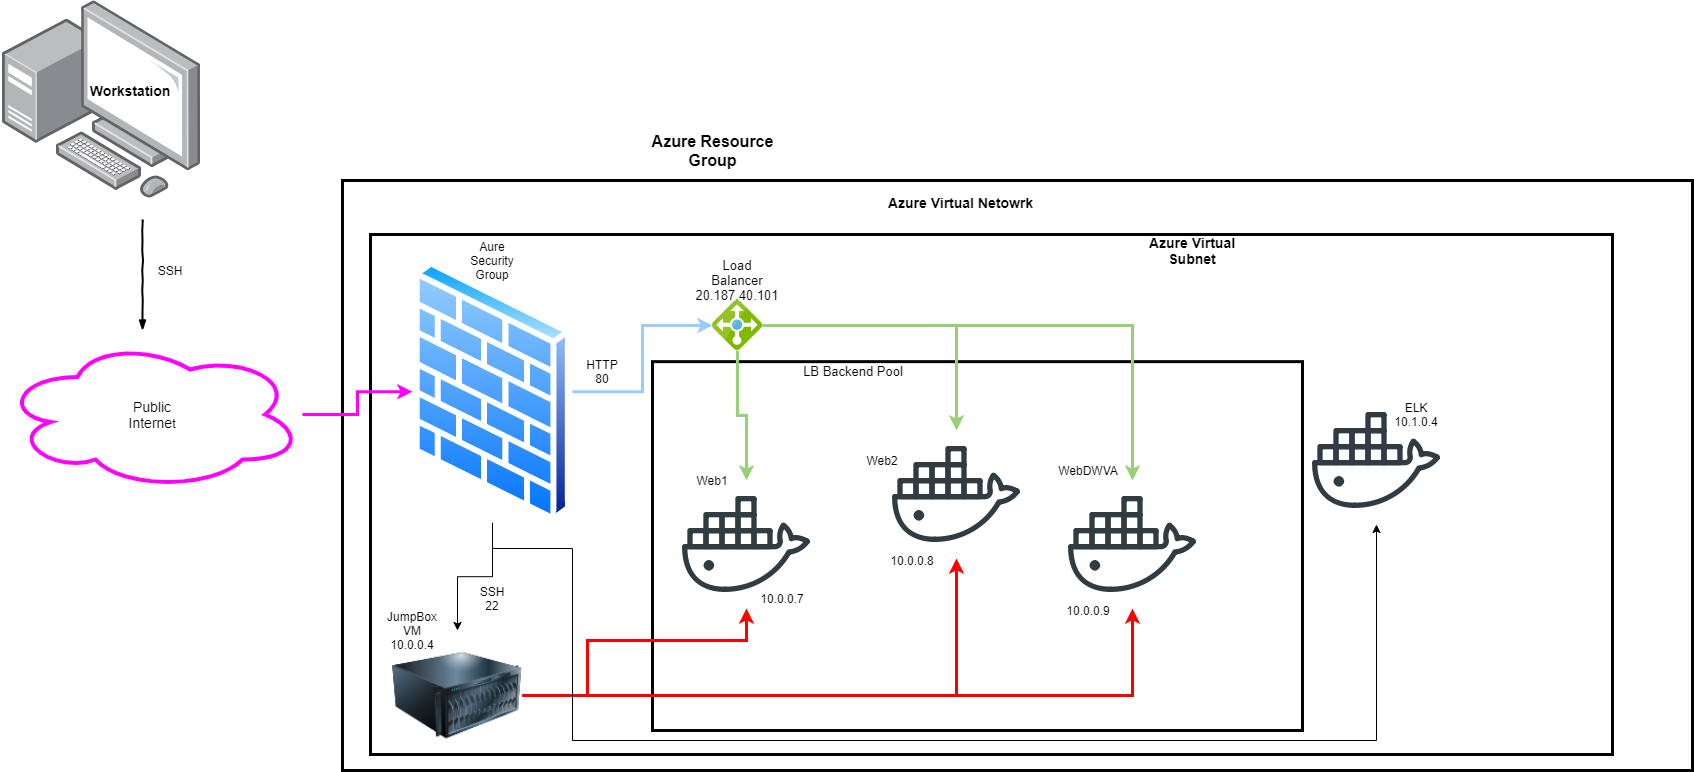

The diagram above was exported from draw.io. Its source (the exported page's mxGraphModel, read from the mxfile embedded in the PNG):
<mxGraphModel dx="1278" dy="548" grid="1" gridSize="10" guides="1" tooltips="1" connect="1" arrows="1" fold="1" page="1" pageScale="1" pageWidth="1169" pageHeight="827" math="0" shadow="0">
  <root>
    <mxCell id="0" />
    <mxCell id="1" parent="0" />
    <mxCell id="Hp2Ywg174VxYnQ3I7MoQ-1" value="" style="points=[];aspect=fixed;html=1;align=center;shadow=0;dashed=0;image;image=img/lib/allied_telesis/computer_and_terminals/Personal_Computer_with_Server.svg;" parent="1" vertex="1">
      <mxGeometry x="339.99" width="197.9" height="197.9" as="geometry" />
    </mxCell>
    <mxCell id="Hp2Ywg174VxYnQ3I7MoQ-36" value="" style="rounded=0;whiteSpace=wrap;html=1;shadow=0;labelBackgroundColor=none;strokeWidth=3;" parent="1" vertex="1">
      <mxGeometry x="680" y="180" width="1350" height="590" as="geometry" />
    </mxCell>
    <mxCell id="Hp2Ywg174VxYnQ3I7MoQ-35" value="" style="rounded=0;whiteSpace=wrap;html=1;shadow=0;labelBackgroundColor=none;strokeWidth=3;" parent="1" vertex="1">
      <mxGeometry x="708" y="234" width="1242" height="520" as="geometry" />
    </mxCell>
    <mxCell id="Hp2Ywg174VxYnQ3I7MoQ-43" value="" style="rounded=0;whiteSpace=wrap;html=1;shadow=0;labelBackgroundColor=none;strokeWidth=3;" parent="1" vertex="1">
      <mxGeometry x="990" y="361.15" width="650" height="368.85" as="geometry" />
    </mxCell>
    <mxCell id="Hp2Ywg174VxYnQ3I7MoQ-6" value="" style="edgeStyle=orthogonalEdgeStyle;rounded=0;orthogonalLoop=1;jettySize=auto;html=1;shadow=0;strokeWidth=3;strokeColor=#FF00FF;" parent="1" source="GdHHIwHBryNfU4gJc2sP-3" target="Hp2Ywg174VxYnQ3I7MoQ-5" edge="1">
      <mxGeometry relative="1" as="geometry" />
    </mxCell>
    <mxCell id="GdHHIwHBryNfU4gJc2sP-3" value="&lt;font style=&quot;font-size: 14px&quot;&gt;Public&lt;br&gt;Interne&lt;/font&gt;t" style="ellipse;shape=cloud;whiteSpace=wrap;html=1;strokeWidth=4;strokeColor=#FF00FF;" parent="1" vertex="1">
      <mxGeometry x="339.995" y="339" width="300" height="150" as="geometry" />
    </mxCell>
    <mxCell id="Hp2Ywg174VxYnQ3I7MoQ-2" value="" style="rounded=0;comic=1;strokeWidth=2;endArrow=blockThin;html=1;fontFamily=Comic Sans MS;fontStyle=1;" parent="1" edge="1">
      <mxGeometry width="50" height="50" relative="1" as="geometry">
        <mxPoint x="480" y="220" as="sourcePoint" />
        <mxPoint x="480" y="330" as="targetPoint" />
      </mxGeometry>
    </mxCell>
    <mxCell id="Hp2Ywg174VxYnQ3I7MoQ-21" value="" style="edgeStyle=orthogonalEdgeStyle;rounded=0;orthogonalLoop=1;jettySize=auto;html=1;strokeColor=#99CCFF;strokeWidth=3;" parent="1" source="Hp2Ywg174VxYnQ3I7MoQ-5" target="Hp2Ywg174VxYnQ3I7MoQ-19" edge="1">
      <mxGeometry relative="1" as="geometry">
        <mxPoint x="990" y="391.15" as="targetPoint" />
      </mxGeometry>
    </mxCell>
    <mxCell id="rdE1e2v75sdsv4CUttv_-15" style="edgeStyle=orthogonalEdgeStyle;rounded=0;orthogonalLoop=1;jettySize=auto;html=1;" parent="1" source="Hp2Ywg174VxYnQ3I7MoQ-5" target="Hp2Ywg174VxYnQ3I7MoQ-9" edge="1">
      <mxGeometry relative="1" as="geometry" />
    </mxCell>
    <mxCell id="Hp2Ywg174VxYnQ3I7MoQ-5" value="" style="aspect=fixed;perimeter=ellipsePerimeter;html=1;align=center;shadow=0;dashed=0;spacingTop=3;image;image=img/lib/active_directory/firewall.svg;" parent="1" vertex="1">
      <mxGeometry x="750" y="260" width="160" height="262.3" as="geometry" />
    </mxCell>
    <mxCell id="Hp2Ywg174VxYnQ3I7MoQ-14" value="" style="edgeStyle=orthogonalEdgeStyle;rounded=0;orthogonalLoop=1;jettySize=auto;html=1;strokeColor=#FF0000;strokeWidth=3;" parent="1" source="Hp2Ywg174VxYnQ3I7MoQ-9" target="Hp2Ywg174VxYnQ3I7MoQ-10" edge="1">
      <mxGeometry relative="1" as="geometry">
        <mxPoint x="990" y="700" as="targetPoint" />
        <Array as="points">
          <mxPoint x="925" y="695" />
          <mxPoint x="925" y="640" />
        </Array>
      </mxGeometry>
    </mxCell>
    <mxCell id="Hp2Ywg174VxYnQ3I7MoQ-16" value="" style="edgeStyle=orthogonalEdgeStyle;rounded=0;orthogonalLoop=1;jettySize=auto;html=1;strokeWidth=3;strokeColor=#FF0000;" parent="1" source="Hp2Ywg174VxYnQ3I7MoQ-9" target="Hp2Ywg174VxYnQ3I7MoQ-11" edge="1">
      <mxGeometry relative="1" as="geometry">
        <mxPoint x="795" y="550" as="targetPoint" />
      </mxGeometry>
    </mxCell>
    <mxCell id="Hp2Ywg174VxYnQ3I7MoQ-18" value="" style="edgeStyle=orthogonalEdgeStyle;rounded=0;orthogonalLoop=1;jettySize=auto;html=1;strokeWidth=3;strokeColor=#FF0000;" parent="1" source="Hp2Ywg174VxYnQ3I7MoQ-9" target="Hp2Ywg174VxYnQ3I7MoQ-12" edge="1">
      <mxGeometry relative="1" as="geometry">
        <mxPoint x="795" y="550" as="targetPoint" />
      </mxGeometry>
    </mxCell>
    <mxCell id="Hp2Ywg174VxYnQ3I7MoQ-9" value="" style="image;html=1;labelBackgroundColor=#ffffff;image=img/lib/clip_art/computers/Server_128x128.png" parent="1" vertex="1">
      <mxGeometry x="730" y="630" width="130" height="130" as="geometry" />
    </mxCell>
    <mxCell id="Hp2Ywg174VxYnQ3I7MoQ-10" value="" style="shape=image;html=1;verticalAlign=top;verticalLabelPosition=bottom;labelBackgroundColor=#ffffff;imageAspect=0;aspect=fixed;image=https://cdn0.iconfinder.com/data/icons/social-media-2104/24/social_media_social_media_logo_docker-128.png" parent="1" vertex="1">
      <mxGeometry x="1020" y="480" width="128" height="128" as="geometry" />
    </mxCell>
    <mxCell id="Hp2Ywg174VxYnQ3I7MoQ-11" value="" style="shape=image;html=1;verticalAlign=top;verticalLabelPosition=bottom;labelBackgroundColor=#ffffff;imageAspect=0;aspect=fixed;image=https://cdn0.iconfinder.com/data/icons/social-media-2104/24/social_media_social_media_logo_docker-128.png" parent="1" vertex="1">
      <mxGeometry x="1406" y="480" width="128" height="128" as="geometry" />
    </mxCell>
    <mxCell id="Hp2Ywg174VxYnQ3I7MoQ-12" value="" style="shape=image;html=1;verticalAlign=top;verticalLabelPosition=bottom;labelBackgroundColor=#ffffff;imageAspect=0;aspect=fixed;image=https://cdn0.iconfinder.com/data/icons/social-media-2104/24/social_media_social_media_logo_docker-128.png" parent="1" vertex="1">
      <mxGeometry x="1230" y="430" width="128" height="128" as="geometry" />
    </mxCell>
    <mxCell id="Hp2Ywg174VxYnQ3I7MoQ-23" value="" style="edgeStyle=orthogonalEdgeStyle;rounded=0;orthogonalLoop=1;jettySize=auto;html=1;strokeColor=#97D077;strokeWidth=3;" parent="1" source="Hp2Ywg174VxYnQ3I7MoQ-19" target="Hp2Ywg174VxYnQ3I7MoQ-10" edge="1">
      <mxGeometry relative="1" as="geometry">
        <mxPoint x="1075" y="430" as="targetPoint" />
      </mxGeometry>
    </mxCell>
    <mxCell id="Hp2Ywg174VxYnQ3I7MoQ-25" value="" style="edgeStyle=orthogonalEdgeStyle;rounded=0;orthogonalLoop=1;jettySize=auto;html=1;strokeWidth=3;strokeColor=#97D077;" parent="1" source="Hp2Ywg174VxYnQ3I7MoQ-19" target="Hp2Ywg174VxYnQ3I7MoQ-12" edge="1">
      <mxGeometry relative="1" as="geometry">
        <mxPoint x="1180" y="325" as="targetPoint" />
      </mxGeometry>
    </mxCell>
    <mxCell id="Hp2Ywg174VxYnQ3I7MoQ-27" value="" style="edgeStyle=orthogonalEdgeStyle;rounded=0;orthogonalLoop=1;jettySize=auto;html=1;strokeColor=#97D077;strokeWidth=3;" parent="1" source="Hp2Ywg174VxYnQ3I7MoQ-19" target="Hp2Ywg174VxYnQ3I7MoQ-11" edge="1">
      <mxGeometry relative="1" as="geometry">
        <mxPoint x="1075" y="220" as="targetPoint" />
      </mxGeometry>
    </mxCell>
    <mxCell id="Hp2Ywg174VxYnQ3I7MoQ-19" value="" style="aspect=fixed;html=1;points=[];align=center;image;fontSize=12;image=img/lib/mscae/Load_Balancer_feature.svg;" parent="1" vertex="1">
      <mxGeometry x="1050" y="300" width="50" height="50" as="geometry" />
    </mxCell>
    <mxCell id="Hp2Ywg174VxYnQ3I7MoQ-28" value="&lt;font style=&quot;font-size: 13px&quot;&gt;Load Balancer&lt;br&gt;20.187.40.101&lt;/font&gt;" style="text;html=1;strokeColor=none;fillColor=none;align=center;verticalAlign=middle;whiteSpace=wrap;rounded=0;" parent="1" vertex="1">
      <mxGeometry x="1055" y="270" width="40" height="20" as="geometry" />
    </mxCell>
    <mxCell id="Hp2Ywg174VxYnQ3I7MoQ-29" value="JumpBox VM&lt;br&gt;10.0.0.4" style="text;html=1;strokeColor=none;fillColor=none;align=center;verticalAlign=middle;whiteSpace=wrap;rounded=0;" parent="1" vertex="1">
      <mxGeometry x="730" y="620" width="40" height="20" as="geometry" />
    </mxCell>
    <mxCell id="Hp2Ywg174VxYnQ3I7MoQ-31" value="Aure Security Group&lt;br&gt;" style="text;html=1;strokeColor=none;fillColor=none;align=center;verticalAlign=middle;whiteSpace=wrap;rounded=0;" parent="1" vertex="1">
      <mxGeometry x="810" y="250" width="40" height="20" as="geometry" />
    </mxCell>
    <mxCell id="Hp2Ywg174VxYnQ3I7MoQ-32" value="&lt;font style=&quot;font-size: 14px&quot;&gt;&lt;b&gt;Workstation&lt;/b&gt;&lt;/font&gt;" style="text;html=1;strokeColor=none;fillColor=none;align=center;verticalAlign=middle;whiteSpace=wrap;rounded=0;" parent="1" vertex="1">
      <mxGeometry x="447.9" y="80" width="40" height="20" as="geometry" />
    </mxCell>
    <mxCell id="Hp2Ywg174VxYnQ3I7MoQ-33" value="SSH&lt;br&gt;" style="text;html=1;strokeColor=none;fillColor=none;align=center;verticalAlign=middle;whiteSpace=wrap;rounded=0;" parent="1" vertex="1">
      <mxGeometry x="487.9" y="260" width="40" height="20" as="geometry" />
    </mxCell>
    <mxCell id="Hp2Ywg174VxYnQ3I7MoQ-37" value="&lt;font style=&quot;font-size: 16px&quot;&gt;&lt;b&gt;Azure Resource Group&lt;/b&gt;&lt;/font&gt;" style="text;html=1;strokeColor=none;fillColor=none;align=center;verticalAlign=middle;whiteSpace=wrap;rounded=0;shadow=0;labelBackgroundColor=none;" parent="1" vertex="1">
      <mxGeometry x="977.5" y="140" width="145" height="20" as="geometry" />
    </mxCell>
    <mxCell id="Hp2Ywg174VxYnQ3I7MoQ-38" value="&lt;font style=&quot;font-size: 14px&quot;&gt;&lt;b&gt;Azure Virtual Netowrk&lt;/b&gt;&lt;/font&gt;" style="text;html=1;strokeColor=none;fillColor=none;align=center;verticalAlign=middle;whiteSpace=wrap;rounded=0;shadow=0;labelBackgroundColor=none;" parent="1" vertex="1">
      <mxGeometry x="1207" y="192.4" width="183" height="20" as="geometry" />
    </mxCell>
    <mxCell id="Hp2Ywg174VxYnQ3I7MoQ-39" value="Web1" style="text;html=1;strokeColor=none;fillColor=none;align=center;verticalAlign=middle;whiteSpace=wrap;rounded=0;shadow=0;labelBackgroundColor=none;" parent="1" vertex="1">
      <mxGeometry x="1030" y="470" width="40" height="20" as="geometry" />
    </mxCell>
    <mxCell id="Hp2Ywg174VxYnQ3I7MoQ-40" value="Web2" style="text;html=1;strokeColor=none;fillColor=none;align=center;verticalAlign=middle;whiteSpace=wrap;rounded=0;shadow=0;labelBackgroundColor=none;" parent="1" vertex="1">
      <mxGeometry x="1200" y="450" width="40" height="20" as="geometry" />
    </mxCell>
    <mxCell id="Hp2Ywg174VxYnQ3I7MoQ-41" value="WebDWVA" style="text;html=1;strokeColor=none;fillColor=none;align=center;verticalAlign=middle;whiteSpace=wrap;rounded=0;shadow=0;labelBackgroundColor=none;" parent="1" vertex="1">
      <mxGeometry x="1406" y="460" width="40" height="20" as="geometry" />
    </mxCell>
    <mxCell id="Hp2Ywg174VxYnQ3I7MoQ-44" value="&lt;font style=&quot;font-size: 13px&quot;&gt;LB Backend Pool&lt;/font&gt;" style="text;html=1;strokeColor=none;fillColor=none;align=center;verticalAlign=middle;whiteSpace=wrap;rounded=0;shadow=0;labelBackgroundColor=none;" parent="1" vertex="1">
      <mxGeometry x="1135" y="361.15" width="112" height="20" as="geometry" />
    </mxCell>
    <mxCell id="Hp2Ywg174VxYnQ3I7MoQ-45" value="HTTP 80&lt;br&gt;" style="text;html=1;strokeColor=none;fillColor=none;align=center;verticalAlign=middle;whiteSpace=wrap;rounded=0;shadow=0;labelBackgroundColor=none;" parent="1" vertex="1">
      <mxGeometry x="920" y="361.15" width="40" height="20" as="geometry" />
    </mxCell>
    <mxCell id="Hp2Ywg174VxYnQ3I7MoQ-46" value="SSH 22" style="text;html=1;strokeColor=none;fillColor=none;align=center;verticalAlign=middle;whiteSpace=wrap;rounded=0;shadow=0;labelBackgroundColor=none;" parent="1" vertex="1">
      <mxGeometry x="810" y="588" width="40" height="20" as="geometry" />
    </mxCell>
    <mxCell id="Hp2Ywg174VxYnQ3I7MoQ-47" value="10.0.0.7" style="text;html=1;strokeColor=none;fillColor=none;align=center;verticalAlign=middle;whiteSpace=wrap;rounded=0;shadow=0;labelBackgroundColor=none;" parent="1" vertex="1">
      <mxGeometry x="1100" y="588" width="40" height="20" as="geometry" />
    </mxCell>
    <mxCell id="Hp2Ywg174VxYnQ3I7MoQ-48" value="10.0.0.8" style="text;html=1;strokeColor=none;fillColor=none;align=center;verticalAlign=middle;whiteSpace=wrap;rounded=0;shadow=0;labelBackgroundColor=none;" parent="1" vertex="1">
      <mxGeometry x="1230" y="550" width="40" height="20" as="geometry" />
    </mxCell>
    <mxCell id="Hp2Ywg174VxYnQ3I7MoQ-49" value="10.0.0.9" style="text;html=1;strokeColor=none;fillColor=none;align=center;verticalAlign=middle;whiteSpace=wrap;rounded=0;shadow=0;labelBackgroundColor=none;" parent="1" vertex="1">
      <mxGeometry x="1406" y="600" width="40" height="20" as="geometry" />
    </mxCell>
    <mxCell id="Hp2Ywg174VxYnQ3I7MoQ-50" style="edgeStyle=orthogonalEdgeStyle;rounded=0;orthogonalLoop=1;jettySize=auto;html=1;exitX=0.5;exitY=1;exitDx=0;exitDy=0;shadow=0;" parent="1" source="Hp2Ywg174VxYnQ3I7MoQ-29" target="Hp2Ywg174VxYnQ3I7MoQ-29" edge="1">
      <mxGeometry relative="1" as="geometry" />
    </mxCell>
    <mxCell id="Hp2Ywg174VxYnQ3I7MoQ-52" value="&lt;b&gt;&lt;font style=&quot;font-size: 14px&quot;&gt;Azure Virtual Subnet&lt;/font&gt;&lt;/b&gt;" style="text;html=1;strokeColor=none;fillColor=none;align=center;verticalAlign=middle;whiteSpace=wrap;rounded=0;shadow=0;labelBackgroundColor=none;" parent="1" vertex="1">
      <mxGeometry x="1480" y="240" width="100" height="20" as="geometry" />
    </mxCell>
    <mxCell id="rdE1e2v75sdsv4CUttv_-1" value="" style="shape=image;html=1;verticalAlign=top;verticalLabelPosition=bottom;labelBackgroundColor=#ffffff;imageAspect=0;aspect=fixed;image=https://cdn0.iconfinder.com/data/icons/social-media-2104/24/social_media_social_media_logo_docker-128.png" parent="1" vertex="1">
      <mxGeometry x="1650" y="396" width="128" height="128" as="geometry" />
    </mxCell>
    <mxCell id="rdE1e2v75sdsv4CUttv_-2" value="ELK&lt;br&gt;10.1.0.4" style="text;html=1;strokeColor=none;fillColor=none;align=center;verticalAlign=middle;whiteSpace=wrap;rounded=0;" parent="1" vertex="1">
      <mxGeometry x="1734" y="404" width="40" height="20" as="geometry" />
    </mxCell>
    <mxCell id="rdE1e2v75sdsv4CUttv_-14" style="rounded=0;orthogonalLoop=1;jettySize=auto;html=1;edgeStyle=orthogonalEdgeStyle;" parent="1" target="rdE1e2v75sdsv4CUttv_-1" edge="1">
      <mxGeometry relative="1" as="geometry">
        <mxPoint x="830" y="548" as="sourcePoint" />
        <Array as="points">
          <mxPoint x="910" y="548" />
          <mxPoint x="910" y="740" />
          <mxPoint x="1714" y="740" />
        </Array>
      </mxGeometry>
    </mxCell>
  </root>
</mxGraphModel>